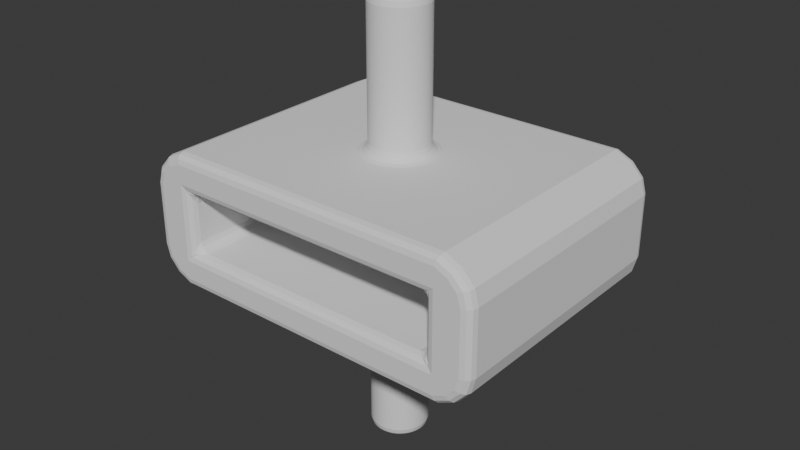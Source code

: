 # Source: trunk_lock.blend  (saved by Blender 4.2.66; exported with 4.5.12 LTS)
import bpy
from mathutils import Matrix  # noqa: F401  (used for matrix-valued properties, if any)

bpy.ops.wm.read_factory_settings(use_empty=True)
scene = bpy.context.scene
scene.name = 'Scene'

# ---- collections
col_collection = bpy.data.collections.new('Collection'); scene.collection.children.link(col_collection)

# ---- world
world_world = bpy.data.worlds.new('World'); scene.world = world_world
world_world.use_nodes = True; world_world.node_tree.nodes.clear()
_N = world_world.node_tree.nodes; _L = world_world.node_tree.links
n0 = _N.new('ShaderNodeOutputWorld'); n0.name = 'World Output'; n0.location = (300, 300)
n1 = _N.new('ShaderNodeBackground'); n1.name = 'Background'; n1.location = (10, 300)
n1.inputs[0].default_value = (0.05088, 0.05088, 0.05088, 1.0)
_L.new(n1.outputs[0], n0.inputs[0])
n0.is_active_output = True
world_world.color = (0.05088, 0.05088, 0.05088)
world_world.use_sun_shadow = False
world_world.sun_shadow_jitter_overblur = 0.0

# ---- meshes
me_cube = bpy.data.meshes.new('Cube')
me_cube.from_pydata([(0.0, 1.501, -11.57), (-6.971, -6.971, 1.906), (-6.971, -6.971, 3.906), (0.0, 1.501, 11.57), (0.1471, 1.494, -11.57), (-6.971, 6.971, 1.906), (0.1471, 1.494, 11.57), (-6.971, 6.971, 3.906), (0.2928, 1.472, -11.57), (6.971, -6.971, 1.906), (0.2928, 1.472, 11.57), (6.971, -6.971, 3.906), (6.971, 6.971, 1.906), (0.4357, 1.436, -11.57), (6.971, 6.971, 3.906), (0.4357, 1.436, 11.57), (-6.971, -6.971, -3.145), (0.5744, 1.387, -11.57), (-6.971, -6.971, -1.145), (0.5744, 1.387, 11.57), (0.7076, 1.324, -11.57), (0.7076, 1.324, 11.57), (-6.971, 6.971, -1.145), (0.8339, 1.248, -11.57), (6.971, -6.971, -3.145), (6.971, -6.971, -1.145), (0.8339, 1.248, 11.57), (6.971, 6.971, -3.145), (0.9522, 1.16, -11.57), (6.971, 6.971, -1.145), (0.9522, 1.16, 11.57), (7.652, -6.971, 3.906), (1.061, 1.061, -11.57), (7.652, 6.971, 3.906), (1.061, 1.061, 11.57), (7.652, -6.971, -3.145), (1.16, 0.9522, -11.57), (7.652, 6.971, -3.145), (1.16, 0.9522, 11.57), (1.248, 0.8339, -11.57), (8.504, -6.971, 3.503), (8.504, 6.971, 3.503), (1.248, 0.8339, 11.57), (1.324, 0.7076, -11.57), (8.504, -6.971, -2.742), (8.504, 6.971, -2.742), (1.324, 0.7076, 11.57), (9.122, -6.971, 2.821), (1.387, 0.5744, -11.57), (9.122, 6.971, 2.821), (1.387, 0.5744, 11.57), (9.122, -6.971, -2.06), (1.436, 0.4357, -11.57), (9.122, 6.971, -2.06), (1.436, 0.4357, 11.57), (9.334, -6.971, 2.028), (1.472, 0.2928, -11.57), (1.472, 0.2928, 11.57), (9.334, 6.971, 2.028), (9.334, -6.971, -1.267), (1.494, 0.1471, -11.57), (9.334, 6.971, -1.267), (1.494, 0.1471, 11.57), (1.501, 0.0, -11.57), (1.501, 0.0, 11.57), (1.494, -0.1471, -11.57), (1.494, -0.1471, 11.57), (1.472, -0.2928, -11.57), (1.472, -0.2928, 11.57), (1.436, -0.4357, -11.57), (1.436, -0.4357, 11.57), (1.387, -0.5744, -11.57), (1.387, -0.5744, 11.57), (1.324, -0.7076, -11.57), (1.324, -0.7076, 11.57), (1.248, -0.8339, -11.57), (1.248, -0.8339, 11.57), (1.16, -0.9522, -11.57), (1.16, -0.9522, 11.57), (1.061, -1.061, -11.57), (1.061, -1.061, 11.57), (0.9522, -1.16, -11.57), (0.9522, -1.16, 11.57), (0.8339, -1.248, -11.57), (0.8339, -1.248, 11.57), (0.7076, -1.324, -11.57), (0.7076, -1.324, 11.57), (0.5744, -1.387, -11.57), (0.5744, -1.387, 11.57), (0.4357, -1.436, -11.57), (0.4357, -1.436, 11.57), (0.2928, -1.472, -11.57), (0.2928, -1.472, 11.57), (0.1471, -1.494, -11.57), (0.1471, -1.494, 11.57), (0.0, -1.501, -11.57), (0.0, -1.501, 11.57), (-0.1471, -1.494, -11.57), (-0.1471, -1.494, 11.57), (-0.2928, -1.472, -11.57), (-0.2928, -1.472, 11.57), (-0.4357, -1.436, -11.57), (-0.4357, -1.436, 11.57), (-0.5744, -1.387, -11.57), (-0.5744, -1.387, 11.57), (-0.7076, -1.324, -11.57), (-0.7076, -1.324, 11.57), (-0.8339, -1.248, -11.57), (-0.8339, -1.248, 11.57), (-0.9522, -1.16, -11.57), (-0.9522, -1.16, 11.57), (-1.061, -1.061, -11.57), (-1.061, -1.061, 11.57), (-1.16, -0.9522, -11.57), (-1.16, -0.9522, 11.57), (-1.248, -0.8339, -11.57), (-1.248, -0.8339, 11.57), (-1.324, -0.7076, -11.57), (-1.324, -0.7076, 11.57), (-1.387, -0.5744, -11.57), (-1.387, -0.5744, 11.57), (-1.436, -0.4357, -11.57), (-1.436, -0.4357, 11.57), (-1.472, -0.2928, -11.57), (-1.472, -0.2928, 11.57), (-1.494, -0.1471, -11.57), (-1.494, -0.1471, 11.57), (-1.501, 0.0, -11.57), (-1.501, 0.0, 11.57), (-1.494, 0.1471, -11.57), (-1.494, 0.1471, 11.57), (-1.472, 0.2928, -11.57), (-1.472, 0.2928, 11.57), (-1.436, 0.4357, -11.57), (-1.436, 0.4357, 11.57), (-1.387, 0.5744, -11.57), (-1.387, 0.5744, 11.57), (-1.324, 0.7076, -11.57), (-1.324, 0.7076, 11.57), (-1.248, 0.8339, -11.57), (-1.248, 0.8339, 11.57), (-1.16, 0.9522, -11.57), (-1.16, 0.9522, 11.57), (-1.061, 1.061, -11.57), (-1.061, 1.061, 11.57), (-0.9522, 1.16, -11.57), (-0.9522, 1.16, 11.57), (-0.8339, 1.248, -11.57), (-0.8339, 1.248, 11.57), (-0.7076, 1.324, -11.57), (-0.7076, 1.324, 11.57), (-0.5744, 1.387, -11.57), (-0.5744, 1.387, 11.57), (-0.4357, 1.436, -11.57), (-0.4357, 1.436, 11.57), (-0.2928, 1.472, -11.57), (-0.2928, 1.472, 11.57), (-0.1471, 1.494, -11.57), (-0.1471, 1.494, 11.57), (-1.501, 0.0, 3.906), (-1.494, -0.1471, 3.906), (-1.494, 0.1471, 3.906), (-1.436, 0.4357, 3.906), (-1.436, -0.4357, 3.906), (-1.472, 0.2928, 3.906), (-1.472, -0.2928, 3.906), (-1.324, -0.7076, 3.906), (-1.324, 0.7076, 3.906), (-1.16, -0.9522, 3.906), (-1.16, 0.9522, 3.906), (-1.248, -0.8339, 3.906), (-1.248, 0.8339, 3.906), (-1.061, -1.061, 3.906), (-1.387, -0.5744, 3.906), (-1.387, 0.5744, 3.906), (-0.9522, 1.16, 3.906), (-0.7076, 1.324, 3.906), (-0.8339, 1.248, 3.906), (-0.4357, 1.436, 3.906), (-0.1471, 1.494, 3.906), (-0.2928, 1.472, 3.906), (-0.5744, 1.387, 3.906), (0.1471, 1.494, 3.906), (0.4357, 1.436, 3.906), (0.2928, 1.472, 3.906), (0.7076, 1.324, 3.906), (1.061, 1.061, 3.906), (0.9522, 1.16, 3.906), (0.8339, 1.248, 3.906), (0.5744, 1.387, 3.906), (0.0, 1.501, 3.906), (-1.061, 1.061, 3.906), (-0.9522, -1.16, 3.906), (-0.8339, -1.248, 3.906), (-0.7076, -1.324, 3.906), (-0.5744, -1.387, 3.906), (-0.1471, -1.494, 3.906), (-0.2928, -1.472, 3.906), (-0.4357, -1.436, 3.906), (0.1471, -1.494, 3.906), (0.4357, -1.436, 3.906), (0.2928, -1.472, 3.906), (0.7076, -1.324, 3.906), (0.9522, -1.16, 3.906), (0.8339, -1.248, 3.906), (0.5744, -1.387, 3.906), (0.0, -1.501, 3.906), (1.16, -0.9522, 3.906), (1.16, 0.9522, 3.906), (1.324, -0.7076, 3.906), (1.324, 0.7076, 3.906), (1.248, -0.8339, 3.906), (1.248, 0.8339, 3.906), (1.436, -0.4357, 3.906), (1.436, 0.4357, 3.906), (1.501, 0.0, 3.906), (1.494, -0.1471, 3.906), (1.494, 0.1471, 3.906), (1.472, -0.2928, 3.906), (1.472, 0.2928, 3.906), (1.387, -0.5744, 3.906), (1.387, 0.5744, 3.906), (1.061, -1.061, 3.906), (-1.061, 1.061, -3.145), (-0.9522, 1.16, -3.145), (-0.8339, 1.248, -3.145), (-0.7076, 1.324, -3.145), (-0.5744, 1.387, -3.145), (-0.1471, 1.494, -3.145), (-0.2928, 1.472, -3.145), (-0.4357, 1.436, -3.145), (0.1471, 1.494, -3.145), (0.4357, 1.436, -3.145), (0.2928, 1.472, -3.145), (0.7076, 1.324, -3.145), (0.9522, 1.16, -3.145), (0.8339, 1.248, -3.145), (0.5744, 1.387, -3.145), (1.061, -1.061, -3.145), (0.0, 1.501, -3.145), (1.16, -0.9522, -3.145), (1.16, 0.9522, -3.145), (1.324, -0.7076, -3.145), (1.324, 0.7076, -3.145), (1.248, -0.8339, -3.145), (1.248, 0.8339, -3.145), (1.436, -0.4357, -3.145), (1.436, 0.4357, -3.145), (1.501, 0.0, -3.145), (1.494, -0.1471, -3.145), (1.494, 0.1471, -3.145), (1.472, -0.2928, -3.145), (1.472, 0.2928, -3.145), (1.387, -0.5744, -3.145), (1.387, 0.5744, -3.145), (1.061, 1.061, -3.145), (-1.501, 0.0, -3.145), (-1.494, -0.1471, -3.145), (-1.494, 0.1471, -3.145), (-1.436, -0.4357, -3.145), (-1.472, -0.2928, -3.145), (-1.436, 0.4357, -3.145), (-1.472, 0.2928, -3.145), (-1.324, -0.7076, -3.145), (-1.324, 0.7076, -3.145), (-1.16, -0.9522, -3.145), (-1.16, 0.9522, -3.145), (-1.248, -0.8339, -3.145), (-1.248, 0.8339, -3.145), (-1.061, -1.061, -3.145), (-1.387, -0.5744, -3.145), (-1.387, 0.5744, -3.145), (-0.9522, -1.16, -3.145), (-0.7076, -1.324, -3.145), (-0.8339, -1.248, -3.145), (-0.4357, -1.436, -3.145), (-0.1471, -1.494, -3.145), (-0.2928, -1.472, -3.145), (-0.5744, -1.387, -3.145), (0.1471, -1.494, -3.145), (0.4357, -1.436, -3.145), (0.2928, -1.472, -3.145), (0.7076, -1.324, -3.145), (0.9522, -1.16, -3.145), (0.8339, -1.248, -3.145), (0.5744, -1.387, -3.145), (0.0, -1.501, -3.145), (-6.966, 6.971, -3.145), (-7.647, 6.971, 3.906), (-7.647, -6.971, 3.906), (-7.647, 6.971, -3.145), (-7.647, -6.971, -3.145), (-8.499, 6.971, 3.503), (-8.499, -6.971, 3.503), (-8.499, 6.971, -2.742), (-8.499, -6.971, -2.742), (-9.117, 6.971, 2.821), (-9.117, -6.971, 2.821), (-9.117, 6.971, -2.06), (-9.117, -6.971, -2.06), (-9.329, 6.971, 2.028), (-9.329, -6.971, 2.028), (-9.329, 6.971, -1.267), (-9.329, -6.971, -1.267), (-6.971, 0.0, 3.906), (8.813, 6.971, -2.401), (8.078, 6.971, -2.944), (7.311, 6.971, -3.145), (7.311, 6.971, 3.906), (8.078, 6.971, 3.704), (8.813, 6.971, 3.162), (9.228, 6.971, 2.424), (9.228, 6.971, -1.664), (6.971, 0.0, 3.906), (6.971, 0.0, -3.145), (7.311, -6.971, -3.145), (7.652, 0.0, -3.145), (7.311, -6.971, 3.906), (7.652, 0.0, 3.906), (8.078, -6.971, -2.944), (8.504, 0.0, -2.742), (8.078, -6.971, 3.704), (8.504, 0.0, 3.503), (8.813, -6.971, -2.401), (9.122, 0.0, -2.06), (8.813, -6.971, 3.162), (9.122, 0.0, 2.821), (9.228, -6.971, -1.664), (9.334, 0.0, -1.267), (9.228, -6.971, 2.424), (9.334, 0.0, 2.028), (-8.808, -6.971, -2.401), (-8.073, -6.971, -2.944), (-8.073, -6.971, 3.704), (-8.808, -6.971, 3.162), (-9.223, -6.971, 2.424), (-9.223, -6.971, -1.664), (-7.306, 6.971, -3.145), (-7.647, 0.0, -3.145), (-7.647, 0.0, 3.906), (-8.073, 6.971, -2.944), (-8.499, 0.0, -2.742), (-8.073, 6.971, 3.704), (-8.499, 0.0, 3.503), (-8.808, 6.971, -2.401), (-9.117, 0.0, -2.06), (-8.808, 6.971, 3.162), (-9.117, 0.0, 2.821), (-9.223, 6.971, -1.664), (-9.329, 0.0, -1.267), (-9.223, 6.971, 2.424), (-9.329, 0.0, 2.028), (-6.968, 0.0, -3.145), (-7.309, -6.971, -3.145), (-7.309, -6.971, 3.906), (-7.309, 6.971, 3.906), (-9.223, 0.0, 2.424), (-9.223, 0.0, -1.664), (-8.808, 0.0, 3.162), (-8.808, 0.0, -2.401), (-8.073, 0.0, 3.704), (-8.073, 0.0, -2.944), (-7.309, 0.0, 3.906), (-7.308, 0.0, -3.145), (9.228, 0.0, 2.424), (9.228, 0.0, -1.664), (8.813, 0.0, 3.162), (8.813, 0.0, -2.401), (8.078, 0.0, 3.704), (8.078, 0.0, -2.944), (7.311, 0.0, 3.906), (7.311, 0.0, -3.145)], [], [(5, 7, 14, 12), (41, 310, 49, 12), (9, 11, 2, 1), (5, 12, 9, 1), (172, 2, 11, 222, 203, 204, 202, 205, 200, 201, 199, 206, 196, 197, 198, 195, 194, 193, 192), (11, 313, 14, 186, 208, 212, 210, 221, 214, 219, 217, 215, 216, 218, 213, 220, 209, 211, 207, 222), (287, 22, 29, 27), (9, 12, 29, 25), (24, 25, 18, 16), (287, 27, 255, 235, 236, 234, 237, 232, 233, 231, 239, 228, 229, 230, 227, 226, 225, 224, 223), (255, 27, 314, 24, 283, 238, 240, 244, 242, 253, 246, 251, 249, 248, 250, 252, 247, 254, 243, 245, 241), (29, 22, 18, 25), (371, 307, 37, 316), (370, 317, 31, 318), (369, 306, 45, 320), (368, 321, 40, 322), (367, 305, 53, 324), (366, 325, 47, 326), (365, 312, 61, 328), (364, 329, 55, 330), (330, 55, 59, 328), (44, 323, 51, 25), (190, 3, 6, 182), (4, 0, 239, 231), (182, 6, 10, 184), (8, 4, 231, 233), (184, 10, 15, 183), (13, 8, 233, 232), (183, 15, 19, 189), (17, 13, 232, 237), (189, 19, 21, 185), (20, 17, 237, 234), (185, 21, 26, 188), (23, 20, 234, 236), (188, 26, 30, 187), (28, 23, 236, 235), (187, 30, 34, 186), (32, 28, 235, 255), (186, 34, 38, 208), (241, 36, 32, 255), (208, 38, 42, 212), (245, 39, 36, 241), (212, 42, 46, 210), (243, 43, 39, 245), (210, 46, 50, 221), (254, 48, 43, 243), (221, 50, 54, 214), (247, 52, 48, 254), (214, 54, 57, 219), (252, 56, 52, 247), (219, 57, 62, 217), (250, 60, 56, 252), (217, 62, 64, 215), (248, 63, 60, 250), (215, 64, 66, 216), (249, 65, 63, 248), (216, 66, 68, 218), (251, 67, 65, 249), (218, 68, 70, 213), (246, 69, 67, 251), (213, 70, 72, 220), (253, 71, 69, 246), (220, 72, 74, 209), (242, 73, 71, 253), (209, 74, 76, 211), (244, 75, 73, 242), (211, 76, 78, 207), (240, 77, 75, 244), (207, 78, 80, 222), (238, 79, 77, 240), (222, 80, 82, 203), (283, 81, 79, 238), (203, 82, 84, 204), (284, 83, 81, 283), (204, 84, 86, 202), (282, 85, 83, 284), (202, 86, 88, 205), (285, 87, 85, 282), (205, 88, 90, 200), (280, 89, 87, 285), (200, 90, 92, 201), (281, 91, 89, 280), (201, 92, 94, 199), (279, 93, 91, 281), (199, 94, 96, 206), (286, 95, 93, 279), (206, 96, 98, 196), (276, 97, 95, 286), (196, 98, 100, 197), (277, 99, 97, 276), (197, 100, 102, 198), (275, 101, 99, 277), (198, 102, 104, 195), (278, 103, 101, 275), (195, 104, 106, 194), (273, 105, 103, 278), (194, 106, 108, 193), (274, 107, 105, 273), (193, 108, 110, 192), (272, 109, 107, 274), (192, 110, 112, 172), (269, 111, 109, 272), (172, 112, 114, 168), (113, 111, 269, 265), (168, 114, 116, 170), (115, 113, 265, 267), (170, 116, 118, 166), (117, 115, 267, 263), (166, 118, 120, 173), (119, 117, 263, 270), (173, 120, 122, 163), (121, 119, 270, 259), (163, 122, 124, 165), (123, 121, 259, 260), (165, 124, 126, 160), (125, 123, 260, 257), (160, 126, 128, 159), (127, 125, 257, 256), (159, 128, 130, 161), (129, 127, 256, 258), (161, 130, 132, 164), (131, 129, 258, 262), (164, 132, 134, 162), (133, 131, 262, 261), (162, 134, 136, 174), (135, 133, 261, 271), (174, 136, 138, 167), (137, 135, 271, 264), (167, 138, 140, 171), (139, 137, 264, 268), (171, 140, 142, 169), (141, 139, 268, 266), (169, 142, 144, 191), (143, 141, 266, 223), (191, 144, 146, 175), (145, 143, 223, 224), (175, 146, 148, 177), (147, 145, 224, 225), (177, 148, 150, 176), (149, 147, 225, 226), (176, 150, 152, 181), (151, 149, 226, 227), (181, 152, 154, 178), (153, 151, 227, 230), (178, 154, 156, 180), (155, 153, 230, 229), (76, 74, 72, 70, 68, 66, 64, 62, 57, 54, 50, 46, 42, 38, 34, 30, 26, 21, 19, 15, 10, 6, 3, 158, 156, 154, 152, 150, 148, 146, 144, 142, 140, 138, 136, 134, 132, 130, 128, 126, 124, 122, 120, 118, 116, 114, 112, 110, 108, 106, 104, 102, 100, 98, 96, 94, 92, 90, 88, 86, 84, 82, 80, 78), (180, 156, 158, 179), (157, 155, 229, 228), (179, 158, 3, 190), (0, 157, 228, 239), (157, 0, 4, 8, 13, 17, 20, 23, 28, 32, 36, 39, 43, 48, 52, 56, 60, 63, 65, 67, 69, 71, 73, 75, 77, 79, 81, 83, 85, 87, 89, 91, 93, 95, 97, 99, 101, 103, 105, 107, 109, 111, 113, 115, 117, 119, 121, 123, 125, 127, 129, 131, 133, 135, 137, 139, 141, 143, 145, 147, 149, 151, 153, 155), (293, 334, 297, 1), (363, 353, 291, 338), (362, 355, 288, 339), (361, 332, 295, 341), (360, 342, 292, 343), (359, 331, 299, 345), (358, 346, 296, 347), (357, 336, 303, 349), (356, 350, 300, 351), (351, 300, 302, 349), (294, 344, 298, 22), (5, 1, 18, 22), (171, 7, 304, 2, 172, 168, 170, 166, 173, 163, 165, 160, 159, 161, 164, 162, 174, 167), (186, 14, 7, 171, 169, 191, 175, 177, 176, 181, 178, 180, 179, 190, 182, 184, 183, 189, 185, 188, 187), (283, 24, 16, 269, 272, 274, 273, 278, 275, 277, 276, 286, 279, 281, 280, 285, 282, 284), (269, 16, 352, 287, 223, 266, 268, 264, 271, 261, 262, 258, 256, 257, 260, 259, 270, 263, 267, 265), (53, 305, 45, 29), (45, 306, 37, 29), (37, 307, 27, 29), (12, 14, 308, 33), (29, 12, 61), (61, 312, 53, 29), (49, 311, 58, 12), (58, 61, 12), (33, 309, 41, 12), (47, 325, 40, 9), (40, 321, 31, 9), (31, 317, 11, 9), (25, 24, 315, 35), (9, 25, 55), (55, 329, 47, 9), (51, 327, 59, 25), (59, 55, 25), (35, 319, 44, 25), (299, 331, 295, 18), (295, 332, 291, 18), (291, 353, 16, 18), (1, 2, 354, 289), (18, 1, 303), (303, 336, 299, 18), (297, 335, 301, 1), (301, 303, 1), (289, 333, 293, 1), (296, 346, 292, 5), (292, 342, 288, 5), (288, 355, 7, 5), (22, 287, 337, 290), (5, 22, 300), (300, 350, 296, 5), (298, 348, 302, 22), (302, 300, 22), (290, 340, 294, 22), (301, 351, 349, 303), (335, 356, 351, 301), (297, 347, 356, 335), (347, 296, 350, 356), (348, 357, 349, 302), (298, 345, 357, 348), (345, 299, 336, 357), (334, 358, 347, 297), (293, 343, 358, 334), (343, 292, 346, 358), (344, 359, 345, 298), (294, 341, 359, 344), (341, 295, 331, 359), (333, 360, 343, 293), (289, 339, 360, 333), (339, 288, 342, 360), (340, 361, 341, 294), (290, 338, 361, 340), (338, 291, 332, 361), (354, 362, 339, 289), (2, 304, 362, 354), (304, 7, 355, 362), (337, 363, 338, 290), (287, 352, 363, 337), (352, 16, 353, 363), (58, 330, 328, 61), (311, 364, 330, 58), (49, 326, 364, 311), (326, 47, 329, 364), (327, 365, 328, 59), (51, 324, 365, 327), (324, 53, 312, 365), (310, 366, 326, 49), (41, 322, 366, 310), (322, 40, 325, 366), (323, 367, 324, 51), (44, 320, 367, 323), (320, 45, 305, 367), (309, 368, 322, 41), (33, 318, 368, 309), (318, 31, 321, 368), (319, 369, 320, 44), (35, 316, 369, 319), (316, 37, 306, 369), (308, 370, 318, 33), (14, 313, 370, 308), (313, 11, 317, 370), (315, 371, 316, 35), (24, 314, 371, 315), (314, 27, 307, 371)])
_uv = me_cube.uv_layers.new(name='UVMap')
_uv.uv.foreach_set('vector', [0.375, 0.25, 0.625, 0.25, 0.625, 0.5, 0.375, 0.5, 0.625, 0.5, 0.625, 0.5, 0.625, 0.5, 0.375, 0.5, 0.375, 0.75, 0.625, 0.75, 0.625, 1.0, 0.375, 1.0, 0.125, 0.5, 0.375, 0.5, 0.375, 0.75, 0.125, 0.75, 0.769, 0.644, 0.875, 0.75, 0.625, 0.75, 0.731, 0.644, 0.7329, 0.6458, 0.735, 0.6474, 0.7373, 0.6487, 0.7397, 0.6499, 0.7422, 0.6508, 0.7447, 0.6514, 0.7474, 0.6518, 0.75, 0.6519, 0.7526, 0.6518, 0.7553, 0.6514, 0.7578, 0.6508, 0.7603, 0.6499, 0.7627, 0.6487, 0.765, 0.6474, 0.7671, 0.6458, 0.625, 0.75, 0.625, 0.625, 0.625, 0.5, 0.731, 0.606, 0.7292, 0.6079, 0.7276, 0.61, 0.7263, 0.6123, 0.7251, 0.6147, 0.7242, 0.6172, 0.7236, 0.6197, 0.7232, 0.6224, 0.7231, 0.625, 0.7232, 0.6276, 0.7236, 0.6303, 0.7242, 0.6328, 0.7251, 0.6353, 0.7263, 0.6377, 0.7276, 0.64, 0.7292, 0.6421, 0.731, 0.644, 0.375, 0.25, 0.625, 0.25, 0.625, 0.5, 0.375, 0.5, 0.375, 0.75, 0.375, 0.5, 0.625, 0.5, 0.625, 0.75, 0.375, 0.75, 0.625, 0.75, 0.625, 1.0, 0.375, 1.0, 0.125, 0.5, 0.375, 0.5, 0.269, 0.606, 0.2671, 0.6042, 0.265, 0.6026, 0.2627, 0.6013, 0.2603, 0.6001, 0.2578, 0.5992, 0.2553, 0.5986, 0.2526, 0.5982, 0.25, 0.5981, 0.2474, 0.5982, 0.2447, 0.5986, 0.2422, 0.5992, 0.2397, 0.6001, 0.2373, 0.6013, 0.235, 0.6026, 0.2329, 0.6042, 0.231, 0.606, 0.269, 0.606, 0.375, 0.5, 0.375, 0.625, 0.375, 0.75, 0.2671, 0.6458, 0.269, 0.644, 0.2708, 0.6421, 0.2724, 0.64, 0.2737, 0.6377, 0.2749, 0.6353, 0.2758, 0.6328, 0.2764, 0.6303, 0.2768, 0.6276, 0.2769, 0.625, 0.2768, 0.6224, 0.2764, 0.6197, 0.2758, 0.6172, 0.2749, 0.6147, 0.2737, 0.6123, 0.2724, 0.61, 0.2708, 0.6079, 0.625, 0.5, 0.875, 0.5, 0.875, 0.75, 0.625, 0.75, 0.375, 0.625, 0.375, 0.5, 0.375, 0.5, 0.375, 0.625, 0.625, 0.625, 0.625, 0.75, 0.625, 0.75, 0.625, 0.625, 0.375, 0.625, 0.375, 0.5, 0.375, 0.5, 0.375, 0.625, 0.625, 0.625, 0.625, 0.75, 0.625, 0.75, 0.625, 0.625, 0.375, 0.625, 0.375, 0.5, 0.375, 0.5, 0.375, 0.625, 0.625, 0.625, 0.625, 0.75, 0.625, 0.75, 0.625, 0.625, 0.375, 0.625, 0.375, 0.5, 0.375, 0.5, 0.375, 0.625, 0.625, 0.625, 0.625, 0.75, 0.625, 0.75, 0.625, 0.625, 0.625, 0.625, 0.625, 0.75, 0.375, 0.75, 0.375, 0.625, 0.375, 0.75, 0.375, 0.75, 0.375, 0.75, 0.625, 0.75, 1.0, 0.8344, 1.0, 1.0, 0.9844, 1.0, 0.9844, 0.8344, 0.9844, 0.5, 1.0, 0.5, 1.0, 0.6821, 0.9844, 0.6821, 0.9844, 0.8344, 0.9844, 1.0, 0.9688, 1.0, 0.9688, 0.8344, 0.9688, 0.5, 0.9844, 0.5, 0.9844, 0.6821, 0.9688, 0.6821, 0.9688, 0.8344, 0.9688, 1.0, 0.9531, 1.0, 0.9531, 0.8344, 0.9531, 0.5, 0.9688, 0.5, 0.9688, 0.6821, 0.9531, 0.6821, 0.9531, 0.8344, 0.9531, 1.0, 0.9375, 1.0, 0.9375, 0.8344, 0.9375, 0.5, 0.9531, 0.5, 0.9531, 0.6821, 0.9375, 0.6821, 0.9375, 0.8344, 0.9375, 1.0, 0.9219, 1.0, 0.9219, 0.8344, 0.9219, 0.5, 0.9375, 0.5, 0.9375, 0.6821, 0.9219, 0.6821, 0.9219, 0.8344, 0.9219, 1.0, 0.9062, 1.0, 0.9062, 0.8344, 0.9062, 0.5, 0.9219, 0.5, 0.9219, 0.6821, 0.9062, 0.6821, 0.9062, 0.8344, 0.9062, 1.0, 0.8906, 1.0, 0.8906, 0.8344, 0.8906, 0.5, 0.9062, 0.5, 0.9062, 0.6821, 0.8906, 0.6821, 0.8906, 0.8344, 0.8906, 1.0, 0.875, 1.0, 0.875, 0.8344, 0.875, 0.5, 0.8906, 0.5, 0.8906, 0.6821, 0.875, 0.6821, 0.875, 0.8344, 0.875, 1.0, 0.8594, 1.0, 0.8594, 0.8344, 0.8594, 0.6821, 0.8594, 0.5, 0.875, 0.5, 0.875, 0.6821, 0.8594, 0.8344, 0.8594, 1.0, 0.8438, 1.0, 0.8438, 0.8344, 0.8438, 0.6821, 0.8438, 0.5, 0.8594, 0.5, 0.8594, 0.6821, 0.8438, 0.8344, 0.8438, 1.0, 0.8281, 1.0, 0.8281, 0.8344, 0.8281, 0.6821, 0.8281, 0.5, 0.8438, 0.5, 0.8438, 0.6821, 0.8281, 0.8344, 0.8281, 1.0, 0.8125, 1.0, 0.8125, 0.8344, 0.8125, 0.6821, 0.8125, 0.5, 0.8281, 0.5, 0.8281, 0.6821, 0.8125, 0.8344, 0.8125, 1.0, 0.7969, 1.0, 0.7969, 0.8344, 0.7969, 0.6821, 0.7969, 0.5, 0.8125, 0.5, 0.8125, 0.6821, 0.7969, 0.8344, 0.7969, 1.0, 0.7812, 1.0, 0.7812, 0.8344, 0.7812, 0.6821, 0.7812, 0.5, 0.7969, 0.5, 0.7969, 0.6821, 0.7812, 0.8344, 0.7812, 1.0, 0.7656, 1.0, 0.7656, 0.8344, 0.7656, 0.6821, 0.7656, 0.5, 0.7812, 0.5, 0.7812, 0.6821, 0.7656, 0.8344, 0.7656, 1.0, 0.75, 1.0, 0.75, 0.8344, 0.75, 0.6821, 0.75, 0.5, 0.7656, 0.5, 0.7656, 0.6821, 0.75, 0.8344, 0.75, 1.0, 0.7344, 1.0, 0.7344, 0.8344, 0.7344, 0.6821, 0.7344, 0.5, 0.75, 0.5, 0.75, 0.6821, 0.7344, 0.8344, 0.7344, 1.0, 0.7188, 1.0, 0.7188, 0.8344, 0.7188, 0.6821, 0.7188, 0.5, 0.7344, 0.5, 0.7344, 0.6821, 0.7188, 0.8344, 0.7188, 1.0, 0.7031, 1.0, 0.7031, 0.8344, 0.7031, 0.6821, 0.7031, 0.5, 0.7188, 0.5, 0.7188, 0.6821, 0.7031, 0.8344, 0.7031, 1.0, 0.6875, 1.0, 0.6875, 0.8344, 0.6875, 0.6821, 0.6875, 0.5, 0.7031, 0.5, 0.7031, 0.6821, 0.6875, 0.8344, 0.6875, 1.0, 0.6719, 1.0, 0.6719, 0.8344, 0.6719, 0.6821, 0.6719, 0.5, 0.6875, 0.5, 0.6875, 0.6821, 0.6719, 0.8344, 0.6719, 1.0, 0.6562, 1.0, 0.6562, 0.8344, 0.6562, 0.6821, 0.6562, 0.5, 0.6719, 0.5, 0.6719, 0.6821, 0.6562, 0.8344, 0.6562, 1.0, 0.6406, 1.0, 0.6406, 0.8344, 0.6406, 0.6821, 0.6406, 0.5, 0.6562, 0.5, 0.6562, 0.6821, 0.6406, 0.8344, 0.6406, 1.0, 0.625, 1.0, 0.625, 0.8344, 0.625, 0.6821, 0.625, 0.5, 0.6406, 0.5, 0.6406, 0.6821, 0.625, 0.8344, 0.625, 1.0, 0.6094, 1.0, 0.6094, 0.8344, 0.6094, 0.6821, 0.6094, 0.5, 0.625, 0.5, 0.625, 0.6821, 0.6094, 0.8344, 0.6094, 1.0, 0.5938, 1.0, 0.5938, 0.8344, 0.5938, 0.6821, 0.5938, 0.5, 0.6094, 0.5, 0.6094, 0.6821, 0.5938, 0.8344, 0.5938, 1.0, 0.5781, 1.0, 0.5781, 0.8344, 0.5781, 0.6821, 0.5781, 0.5, 0.5938, 0.5, 0.5938, 0.6821, 0.5781, 0.8344, 0.5781, 1.0, 0.5625, 1.0, 0.5625, 0.8344, 0.5625, 0.6821, 0.5625, 0.5, 0.5781, 0.5, 0.5781, 0.6821, 0.5625, 0.8344, 0.5625, 1.0, 0.5469, 1.0, 0.5469, 0.8344, 0.5469, 0.6821, 0.5469, 0.5, 0.5625, 0.5, 0.5625, 0.6821, 0.5469, 0.8344, 0.5469, 1.0, 0.5312, 1.0, 0.5312, 0.8344, 0.5312, 0.6821, 0.5312, 0.5, 0.5469, 0.5, 0.5469, 0.6821, 0.5312, 0.8344, 0.5312, 1.0, 0.5156, 1.0, 0.5156, 0.8344, 0.5156, 0.6821, 0.5156, 0.5, 0.5312, 0.5, 0.5312, 0.6821, 0.5156, 0.8344, 0.5156, 1.0, 0.5, 1.0, 0.5, 0.8344, 0.5, 0.6821, 0.5, 0.5, 0.5156, 0.5, 0.5156, 0.6821, 0.5, 0.8344, 0.5, 1.0, 0.4844, 1.0, 0.4844, 0.8344, 0.4844, 0.6821, 0.4844, 0.5, 0.5, 0.5, 0.5, 0.6821, 0.4844, 0.8344, 0.4844, 1.0, 0.4688, 1.0, 0.4688, 0.8344, 0.4688, 0.6821, 0.4688, 0.5, 0.4844, 0.5, 0.4844, 0.6821, 0.4688, 0.8344, 0.4688, 1.0, 0.4531, 1.0, 0.4531, 0.8344, 0.4531, 0.6821, 0.4531, 0.5, 0.4688, 0.5, 0.4688, 0.6821, 0.4531, 0.8344, 0.4531, 1.0, 0.4375, 1.0, 0.4375, 0.8344, 0.4375, 0.6821, 0.4375, 0.5, 0.4531, 0.5, 0.4531, 0.6821, 0.4375, 0.8344, 0.4375, 1.0, 0.4219, 1.0, 0.4219, 0.8344, 0.4219, 0.6821, 0.4219, 0.5, 0.4375, 0.5, 0.4375, 0.6821, 0.4219, 0.8344, 0.4219, 1.0, 0.4062, 1.0, 0.4062, 0.8344, 0.4062, 0.6821, 0.4062, 0.5, 0.4219, 0.5, 0.4219, 0.6821, 0.4062, 0.8344, 0.4062, 1.0, 0.3906, 1.0, 0.3906, 0.8344, 0.3906, 0.6821, 0.3906, 0.5, 0.4062, 0.5, 0.4062, 0.6821, 0.3906, 0.8344, 0.3906, 1.0, 0.375, 1.0, 0.375, 0.8344, 0.375, 0.6821, 0.375, 0.5, 0.3906, 0.5, 0.3906, 0.6821, 0.375, 0.8344, 0.375, 1.0, 0.3594, 1.0, 0.3594, 0.8344, 0.3594, 0.5, 0.375, 0.5, 0.375, 0.6821, 0.3594, 0.6821, 0.3594, 0.8344, 0.3594, 1.0, 0.3438, 1.0, 0.3438, 0.8344, 0.3438, 0.5, 0.3594, 0.5, 0.3594, 0.6821, 0.3438, 0.6821, 0.3438, 0.8344, 0.3438, 1.0, 0.3281, 1.0, 0.3281, 0.8344, 0.3281, 0.5, 0.3438, 0.5, 0.3438, 0.6821, 0.3281, 0.6821, 0.3281, 0.8344, 0.3281, 1.0, 0.3125, 1.0, 0.3125, 0.8344, 0.3125, 0.5, 0.3281, 0.5, 0.3281, 0.6821, 0.3125, 0.6821, 0.3125, 0.8344, 0.3125, 1.0, 0.2969, 1.0, 0.2969, 0.8344, 0.2969, 0.5, 0.3125, 0.5, 0.3125, 0.6821, 0.2969, 0.6821, 0.2969, 0.8344, 0.2969, 1.0, 0.2812, 1.0, 0.2812, 0.8344, 0.2812, 0.5, 0.2969, 0.5, 0.2969, 0.6821, 0.2812, 0.6821, 0.2812, 0.8344, 0.2812, 1.0, 0.2656, 1.0, 0.2656, 0.8344, 0.2656, 0.5, 0.2812, 0.5, 0.2812, 0.6821, 0.2656, 0.6821, 0.2656, 0.8344, 0.2656, 1.0, 0.25, 1.0, 0.25, 0.8344, 0.25, 0.5, 0.2656, 0.5, 0.2656, 0.6821, 0.25, 0.6821, 0.25, 0.8344, 0.25, 1.0, 0.2344, 1.0, 0.2344, 0.8344, 0.2344, 0.5, 0.25, 0.5, 0.25, 0.6821, 0.2344, 0.6821, 0.2344, 0.8344, 0.2344, 1.0, 0.2188, 1.0, 0.2188, 0.8344, 0.2188, 0.5, 0.2344, 0.5, 0.2344, 0.6821, 0.2188, 0.6821, 0.2188, 0.8344, 0.2188, 1.0, 0.2031, 1.0, 0.2031, 0.8344, 0.2031, 0.5, 0.2188, 0.5, 0.2188, 0.6821, 0.2031, 0.6821, 0.2031, 0.8344, 0.2031, 1.0, 0.1875, 1.0, 0.1875, 0.8344, 0.1875, 0.5, 0.2031, 0.5, 0.2031, 0.6821, 0.1875, 0.6821, 0.1875, 0.8344, 0.1875, 1.0, 0.1719, 1.0, 0.1719, 0.8344, 0.1719, 0.5, 0.1875, 0.5, 0.1875, 0.6821, 0.1719, 0.6821, 0.1719, 0.8344, 0.1719, 1.0, 0.1562, 1.0, 0.1562, 0.8344, 0.1562, 0.5, 0.1719, 0.5, 0.1719, 0.6821, 0.1562, 0.6821, 0.1562, 0.8344, 0.1562, 1.0, 0.1406, 1.0, 0.1406, 0.8344, 0.1406, 0.5, 0.1562, 0.5, 0.1562, 0.6821, 0.1406, 0.6821, 0.1406, 0.8344, 0.1406, 1.0, 0.125, 1.0, 0.125, 0.8344, 0.125, 0.5, 0.1406, 0.5, 0.1406, 0.6821, 0.125, 0.6821, 0.125, 0.8344, 0.125, 1.0, 0.1094, 1.0, 0.1094, 0.8344, 0.1094, 0.5, 0.125, 0.5, 0.125, 0.6821, 0.1094, 0.6821, 0.1094, 0.8344, 0.1094, 1.0, 0.09375, 1.0, 0.09375, 0.8344, 0.09375, 0.5, 0.1094, 0.5, 0.1094, 0.6821, 0.09375, 0.6821, 0.09375, 0.8344, 0.09375, 1.0, 0.07812, 1.0, 0.07812, 0.8344, 0.07812, 0.5, 0.09375, 0.5, 0.09375, 0.6821, 0.07812, 0.6821, 0.07812, 0.8344, 0.07812, 1.0, 0.0625, 1.0, 0.0625, 0.8344, 0.0625, 0.5, 0.07812, 0.5, 0.07812, 0.6821, 0.0625, 0.6821, 0.0625, 0.8344, 0.0625, 1.0, 0.04688, 1.0, 0.04688, 0.8344, 0.04688, 0.5, 0.0625, 0.5, 0.0625, 0.6821, 0.04688, 0.6821, 0.04688, 0.8344, 0.04688, 1.0, 0.03125, 1.0, 0.03125, 0.8344, 0.03125, 0.5, 0.04688, 0.5, 0.04688, 0.6821, 0.03125, 0.6821, 0.3833, 0.4496, 0.3631, 0.4617, 0.3418, 0.4717, 0.3197, 0.4797, 0.2968, 0.4854, 0.2735, 0.4888, 0.49, 0.25, 0.4888, 0.2735, 0.4854, 0.2968, 0.4797, 0.3197, 0.4717, 0.3418, 0.4617, 0.3631, 0.4496, 0.3833, 0.4355, 0.4023, 0.4197, 0.4197, 0.4023, 0.4355, 0.3833, 0.4496, 0.3631, 0.4617, 0.3418, 0.4717, 0.3197, 0.4797, 0.2968, 0.4854, 0.2735, 0.4888, 0.25, 0.49, 0.01116, 0.2265, 0.01461, 0.2032, 0.02033, 0.1803, 0.02827, 0.1582, 0.03834, 0.1369, 0.05045, 0.1167, 0.06448, 0.09775, 0.08029, 0.08029, 0.09775, 0.06448, 0.1167, 0.05045, 0.1369, 0.03834, 0.1582, 0.02827, 0.1803, 0.02033, 0.2032, 0.01461, 0.2265, 0.01116, 0.25, 0.01, 0.2735, 0.01116, 0.2968, 0.01461, 0.3197, 0.02033, 0.3418, 0.02827, 0.3631, 0.03834, 0.3833, 0.05045, 0.4023, 0.06448, 0.4197, 0.08029, 0.4355, 0.09775, 0.4496, 0.1167, 0.4617, 0.1369, 0.4717, 0.1582, 0.4797, 0.1803, 0.4854, 0.2032, 0.4888, 0.2265, 0.49, 0.25, 0.4888, 0.2735, 0.4854, 0.2968, 0.4797, 0.3197, 0.4717, 0.3418, 0.4617, 0.3631, 0.4496, 0.3833, 0.4355, 0.4023, 0.4197, 0.4197, 0.4023, 0.4355, 0.03125, 0.8344, 0.03125, 1.0, 0.01562, 1.0, 0.01562, 0.8344, 0.01562, 0.5, 0.03125, 0.5, 0.03125, 0.6821, 0.01562, 0.6821, 0.01562, 0.8344, 0.01562, 1.0, 0.0, 1.0, 0.0, 0.8344, 0.0, 0.5, 0.01562, 0.5, 0.01562, 0.6821, 0.0, 0.6821, 0.7265, 0.4888, 0.75, 0.49, 0.7735, 0.4888, 0.7968, 0.4854, 0.8197, 0.4797, 0.8418, 0.4717, 0.8631, 0.4617, 0.8833, 0.4496, 0.9023, 0.4355, 0.9197, 0.4197, 0.9355, 0.4023, 0.9496, 0.3833, 0.9617, 0.3631, 0.9717, 0.3418, 0.9797, 0.3197, 0.9854, 0.2968, 0.9888, 0.2735, 0.75, 0.49, 0.7735, 0.4888, 0.7968, 0.4854, 0.8197, 0.4797, 0.8418, 0.4717, 0.8631, 0.4617, 0.8833, 0.4496, 0.9023, 0.4355, 0.9197, 0.4197, 0.9355, 0.4023, 0.9496, 0.3833, 0.9617, 0.3631, 0.9717, 0.3418, 0.9797, 0.3197, 0.9854, 0.2968, 0.9888, 0.2735, 0.99, 0.25, 0.9888, 0.2265, 0.9854, 0.2032, 0.9797, 0.1803, 0.9717, 0.1582, 0.9617, 0.1369, 0.9496, 0.1167, 0.9355, 0.09775, 0.9197, 0.08029, 0.9023, 0.06448, 0.8833, 0.05045, 0.8631, 0.03834, 0.8418, 0.02827, 0.8197, 0.02033, 0.7968, 0.01461, 0.7735, 0.01116, 0.75, 0.01, 0.7265, 0.01116, 0.7032, 0.01461, 0.6803, 0.02033, 0.6582, 0.02827, 0.6369, 0.03834, 0.6167, 0.05045, 0.5977, 0.06448, 0.5803, 0.08029, 0.5645, 0.09775, 0.5504, 0.1167, 0.5383, 0.1369, 0.5283, 0.1582, 0.5203, 0.1803, 0.5146, 0.2032, 0.625, 0.5, 0.625, 0.5, 0.625, 0.5, 0.375, 0.5, 0.375, 0.625, 0.375, 0.5, 0.375, 0.5, 0.375, 0.625, 0.625, 0.625, 0.625, 0.75, 0.625, 0.75, 0.625, 0.625, 0.375, 0.625, 0.375, 0.5, 0.375, 0.5, 0.375, 0.625, 0.625, 0.625, 0.625, 0.75, 0.625, 0.75, 0.625, 0.625, 0.375, 0.625, 0.375, 0.5, 0.375, 0.5, 0.375, 0.625, 0.625, 0.625, 0.625, 0.75, 0.625, 0.75, 0.625, 0.625, 0.375, 0.625, 0.375, 0.5, 0.375, 0.5, 0.375, 0.625, 0.625, 0.625, 0.625, 0.75, 0.625, 0.75, 0.625, 0.625, 0.625, 0.625, 0.625, 0.75, 0.375, 0.75, 0.375, 0.625, 0.375, 0.75, 0.375, 0.75, 0.375, 0.75, 0.625, 0.75, 0.375, 0.75, 0.375, 0.5, 0.875, 0.75, 0.625, 0.75, 0.7724, 0.61, 0.875, 0.5, 0.875, 0.625, 0.875, 0.75, 0.769, 0.644, 0.7708, 0.6421, 0.7724, 0.64, 0.7737, 0.6377, 0.7749, 0.6353, 0.7758, 0.6328, 0.7764, 0.6303, 0.7768, 0.6276, 0.7769, 0.625, 0.7768, 0.6224, 0.7764, 0.6197, 0.7758, 0.6172, 0.7749, 0.6147, 0.7737, 0.6123, 0.731, 0.606, 0.625, 0.5, 0.875, 0.5, 0.7724, 0.61, 0.7708, 0.6079, 0.769, 0.606, 0.7671, 0.6042, 0.765, 0.6026, 0.7627, 0.6013, 0.7603, 0.6001, 0.7578, 0.5992, 0.7553, 0.5986, 0.7526, 0.5982, 0.75, 0.5981, 0.7474, 0.5982, 0.7447, 0.5986, 0.7422, 0.5992, 0.7397, 0.6001, 0.7373, 0.6013, 0.735, 0.6026, 0.7329, 0.6042, 0.2671, 0.6458, 0.375, 0.75, 0.125, 0.75, 0.231, 0.644, 0.2329, 0.6458, 0.235, 0.6474, 0.2373, 0.6487, 0.2397, 0.6499, 0.2422, 0.6508, 0.2447, 0.6514, 0.2474, 0.6518, 0.25, 0.6519, 0.2526, 0.6518, 0.2553, 0.6514, 0.2578, 0.6508, 0.2603, 0.6499, 0.2627, 0.6487, 0.265, 0.6474, 0.231, 0.644, 0.125, 0.75, 0.125, 0.625, 0.125, 0.5, 0.231, 0.606, 0.2292, 0.6079, 0.2276, 0.61, 0.2263, 0.6123, 0.2251, 0.6147, 0.2242, 0.6172, 0.2236, 0.6197, 0.2232, 0.6224, 0.2231, 0.625, 0.2232, 0.6276, 0.2236, 0.6303, 0.2242, 0.6328, 0.2251, 0.6353, 0.2263, 0.6377, 0.2276, 0.64, 0.2292, 0.6421, 0.375, 0.5, 0.375, 0.5, 0.375, 0.5, 0.625, 0.5, 0.375, 0.5, 0.375, 0.5, 0.375, 0.5, 0.625, 0.5, 0.375, 0.5, 0.375, 0.5, 0.375, 0.5, 0.625, 0.5, 0.375, 0.5, 0.625, 0.5, 0.625, 0.5, 0.625, 0.5, 0.625, 0.5, 0.375, 0.5, 0.375, 0.5, 0.375, 0.5, 0.375, 0.5, 0.375, 0.5, 0.625, 0.5, 0.625, 0.5, 0.625, 0.5, 0.625, 0.5, 0.375, 0.5, 0.625, 0.5, 0.375, 0.5, 0.375, 0.5, 0.625, 0.5, 0.625, 0.5, 0.625, 0.5, 0.375, 0.5, 0.625, 0.75, 0.625, 0.75, 0.625, 0.75, 0.375, 0.75, 0.625, 0.75, 0.625, 0.75, 0.625, 0.75, 0.375, 0.75, 0.625, 0.75, 0.625, 0.75, 0.625, 0.75, 0.375, 0.75, 0.625, 0.75, 0.375, 0.75, 0.375, 0.75, 0.375, 0.75, 0.375, 0.75, 0.625, 0.75, 0.625, 0.75, 0.625, 0.75, 0.625, 0.75, 0.625, 0.75, 0.375, 0.75, 0.375, 0.75, 0.375, 0.75, 0.375, 0.75, 0.625, 0.75, 0.375, 0.75, 0.625, 0.75, 0.625, 0.75, 0.375, 0.75, 0.375, 0.75, 0.375, 0.75, 0.625, 0.75, 0.375, 0.5, 0.375, 0.5, 0.375, 0.5, 0.625, 0.5, 0.375, 0.5, 0.375, 0.5, 0.375, 0.5, 0.625, 0.5, 0.375, 0.5, 0.375, 0.5, 0.375, 0.5, 0.625, 0.5, 0.375, 0.5, 0.625, 0.5, 0.625, 0.5, 0.625, 0.5, 0.625, 0.5, 0.375, 0.5, 0.375, 0.5, 0.375, 0.5, 0.375, 0.5, 0.375, 0.5, 0.625, 0.5, 0.625, 0.5, 0.625, 0.5, 0.625, 0.5, 0.375, 0.5, 0.625, 0.5, 0.375, 0.5, 0.375, 0.5, 0.625, 0.5, 0.625, 0.5, 0.625, 0.5, 0.375, 0.5, 0.625, 0.75, 0.625, 0.75, 0.625, 0.75, 0.375, 0.75, 0.625, 0.75, 0.625, 0.75, 0.625, 0.75, 0.375, 0.75, 0.625, 0.75, 0.625, 0.75, 0.625, 0.75, 0.375, 0.75, 0.625, 0.75, 0.375, 0.75, 0.375, 0.75, 0.375, 0.75, 0.375, 0.75, 0.625, 0.75, 0.625, 0.75, 0.625, 0.75, 0.625, 0.75, 0.625, 0.75, 0.375, 0.75, 0.375, 0.75, 0.375, 0.75, 0.375, 0.75, 0.625, 0.75, 0.375, 0.75, 0.625, 0.75, 0.625, 0.75, 0.375, 0.75, 0.375, 0.75, 0.375, 0.75, 0.625, 0.75, 0.625, 0.5, 0.625, 0.625, 0.375, 0.625, 0.375, 0.5, 0.625, 0.5, 0.625, 0.625, 0.625, 0.625, 0.625, 0.5, 0.625, 0.5, 0.625, 0.625, 0.625, 0.625, 0.625, 0.5, 0.625, 0.625, 0.625, 0.75, 0.625, 0.75, 0.625, 0.625, 0.375, 0.75, 0.375, 0.625, 0.375, 0.625, 0.375, 0.75, 0.375, 0.75, 0.375, 0.625, 0.375, 0.625, 0.375, 0.75, 0.375, 0.625, 0.375, 0.5, 0.375, 0.5, 0.375, 0.625, 0.625, 0.5, 0.625, 0.625, 0.625, 0.625, 0.625, 0.5, 0.625, 0.5, 0.625, 0.625, 0.625, 0.625, 0.625, 0.5, 0.625, 0.625, 0.625, 0.75, 0.625, 0.75, 0.625, 0.625, 0.375, 0.75, 0.375, 0.625, 0.375, 0.625, 0.375, 0.75, 0.375, 0.75, 0.375, 0.625, 0.375, 0.625, 0.375, 0.75, 0.375, 0.625, 0.375, 0.5, 0.375, 0.5, 0.375, 0.625, 0.625, 0.5, 0.625, 0.625, 0.625, 0.625, 0.625, 0.5, 0.625, 0.5, 0.625, 0.625, 0.625, 0.625, 0.625, 0.5, 0.625, 0.625, 0.625, 0.75, 0.625, 0.75, 0.625, 0.625, 0.375, 0.75, 0.375, 0.625, 0.375, 0.625, 0.375, 0.75, 0.375, 0.75, 0.375, 0.625, 0.375, 0.625, 0.375, 0.75, 0.375, 0.625, 0.375, 0.5, 0.375, 0.5, 0.375, 0.625, 0.625, 0.5, 0.625, 0.625, 0.625, 0.625, 0.625, 0.5, 0.625, 0.5, 0.625, 0.625, 0.625, 0.625, 0.625, 0.5, 0.625, 0.625, 0.625, 0.75, 0.625, 0.75, 0.625, 0.625, 0.375, 0.75, 0.375, 0.625, 0.375, 0.625, 0.375, 0.75, 0.375, 0.75, 0.375, 0.625, 0.375, 0.625, 0.375, 0.75, 0.375, 0.625, 0.375, 0.5, 0.375, 0.5, 0.375, 0.625, 0.625, 0.5, 0.625, 0.625, 0.375, 0.625, 0.375, 0.5, 0.625, 0.5, 0.625, 0.625, 0.625, 0.625, 0.625, 0.5, 0.625, 0.5, 0.625, 0.625, 0.625, 0.625, 0.625, 0.5, 0.625, 0.625, 0.625, 0.75, 0.625, 0.75, 0.625, 0.625, 0.375, 0.75, 0.375, 0.625, 0.375, 0.625, 0.375, 0.75, 0.375, 0.75, 0.375, 0.625, 0.375, 0.625, 0.375, 0.75, 0.375, 0.625, 0.375, 0.5, 0.375, 0.5, 0.375, 0.625, 0.625, 0.5, 0.625, 0.625, 0.625, 0.625, 0.625, 0.5, 0.625, 0.5, 0.625, 0.625, 0.625, 0.625, 0.625, 0.5, 0.625, 0.625, 0.625, 0.75, 0.625, 0.75, 0.625, 0.625, 0.375, 0.75, 0.375, 0.625, 0.375, 0.625, 0.375, 0.75, 0.375, 0.75, 0.375, 0.625, 0.375, 0.625, 0.375, 0.75, 0.375, 0.625, 0.375, 0.5, 0.375, 0.5, 0.375, 0.625, 0.625, 0.5, 0.625, 0.625, 0.625, 0.625, 0.625, 0.5, 0.625, 0.5, 0.625, 0.625, 0.625, 0.625, 0.625, 0.5, 0.625, 0.625, 0.625, 0.75, 0.625, 0.75, 0.625, 0.625, 0.375, 0.75, 0.375, 0.625, 0.375, 0.625, 0.375, 0.75, 0.375, 0.75, 0.375, 0.625, 0.375, 0.625, 0.375, 0.75, 0.375, 0.625, 0.375, 0.5, 0.375, 0.5, 0.375, 0.625, 0.625, 0.5, 0.625, 0.625, 0.625, 0.625, 0.625, 0.5, 0.625, 0.5, 0.625, 0.625, 0.625, 0.625, 0.625, 0.5, 0.625, 0.625, 0.625, 0.75, 0.625, 0.75, 0.625, 0.625, 0.375, 0.75, 0.375, 0.625, 0.375, 0.625, 0.375, 0.75, 0.375, 0.75, 0.375, 0.625, 0.375, 0.625, 0.375, 0.75, 0.375, 0.625, 0.375, 0.5, 0.375, 0.5, 0.375, 0.625])
me_cube.update()

# ---- objects
ob_cube = bpy.data.objects.new('Cube', me_cube)

# ---- transforms, parenting, visibility, modifiers, constraints
ob_cube.location = (0.0, 0.0, 0.0)
_vg = ob_cube.vertex_groups.new(name='Group')
_vg = ob_cube.vertex_groups.new(name='Group.001')
_vg = ob_cube.vertex_groups.new(name='Group.002')
_vg.add([1, 2, 5, 7, 9, 11, 12, 14, 16, 18, 22, 24, 25, 27, 29, 31, 33, 35, 37, 40, 41, 44, 45, 47, 49, 51, 53, 55, 58, 59, 61, 176, 178, 179, 180, 181, 182, 190, 287, 288, 289, 290, 291, 292, 293, 294, 295, 296, 297, 298, 299, 300, 301, 302, 303, 304, 305, 306, 307, 308, 309, 310, 311, 312, 313, 314, 315, 316, 317, 318, 319, 320, 321, 322, 323, 324, 325, 326, 327, 328, 329, 330, 331, 332, 333, 334, 335, 336, 337, 338, 339, 340, 341, 342, 343, 344, 345, 346, 347, 348, 349, 350, 351, 352, 353, 354, 355, 356, 357, 358, 359, 360, 361, 362, 363, 364, 365, 366, 367, 368, 369, 370, 371], 1.0, 'REPLACE')
_m = ob_cube.modifiers.new('Bevel', 'BEVEL')
_m.width = 0.5
_m.width_pct = 0.5
_m.segments = 3
_m.angle_limit = 1.047
_m.vertex_group = 'Group.002'

# ---- collection membership
col_collection.objects.link(ob_cube)

# ---- scene / render settings (as saved in the file)
scene.frame_start = 1; scene.frame_end = 250; scene.frame_set(1)
scene.render.engine = 'BLENDER_EEVEE_NEXT'
scene.eevee.ray_tracing_options.trace_max_roughness = 0.0
scene.unit_settings.scale_length = 0.001
bpy.context.view_layer.update()

# ---- added for rendering (the .blend has no active camera and no usable light): camera, sun
cam_auto = bpy.data.cameras.new('AutoCamera')
cam_auto.lens = 50.0
cam_auto.sensor_width = 36.0
cam_auto.clip_end = 1000.0
ob_auto_camera = bpy.data.objects.new('AutoCamera', cam_auto)
scene.collection.objects.link(ob_auto_camera)
ob_auto_camera.location = (30.3826, -36.4563, 24.3042)
ob_auto_camera.rotation_euler = (1.09748, -7.21219e-08, 0.694738)
scene.camera = ob_auto_camera
light_auto_sun = bpy.data.lights.new('AutoSun', 'SUN')
light_auto_sun.energy = 3.0
light_auto_sun.angle = 0.0523599
ob_auto_sun = bpy.data.objects.new('AutoSun', light_auto_sun)
scene.collection.objects.link(ob_auto_sun)
ob_auto_sun.rotation_euler = (0.872665, 0.174533, 0.523599)
bpy.context.view_layer.update()

